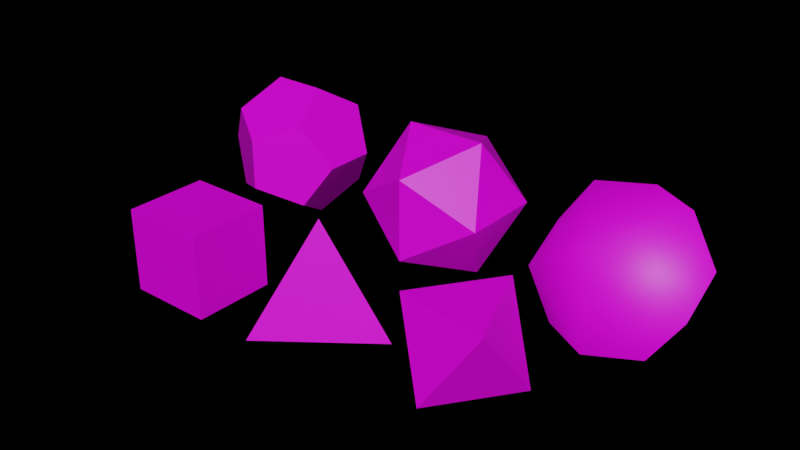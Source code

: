 # Source: dice_scene.blend  (saved by Blender 2.90.8; exported with 4.5.12 LTS)
import bpy
from mathutils import Matrix  # noqa: F401  (used for matrix-valued properties, if any)

bpy.ops.wm.read_factory_settings(use_empty=True)
scene = bpy.context.scene
scene.name = 'Scene'

# ---- collections
col_collection = bpy.data.collections.new('Collection'); scene.collection.children.link(col_collection)

# ---- images (referenced by path relative to the original .blend; pixels are not part of the script)
import os
ASSET_DIR = os.environ.get("B2B_ASSET_DIR", "")  # directory of the original .blend (textures are referenced by path, not embedded)
HERE = os.path.dirname(os.path.abspath(__file__))  # packed textures are extracted next to this script under _unpacked/

def load_image(name, relpath, width, height, colorspace="sRGB"):
    """Load a texture the original file referenced (path relative to the .blend, or extracted next to this script)."""
    p = next((c for c in (os.path.join(HERE, relpath), os.path.join(ASSET_DIR, relpath)) if relpath and os.path.exists(c)), "")
    if p:
        img = bpy.data.images.load(p, check_existing=True)
        img.name = name
    else:  # same state as the original file: an image datablock whose file is absent (Cycles renders it pink)
        img = bpy.data.images.new(name, width, height)
        img.source = "FILE"
        img.filepath = "//" + (relpath or name)
    img.colorspace_settings.name = colorspace
    return img
img_d6_texture_jpg = load_image('d6_Texture.jpg', 'd6_Texture.jpg', 1024, 1024, 'sRGB')
img_d4_texture_jpg = load_image('d4_Texture.jpg', 'd4_Texture.jpg', 1024, 1024, 'sRGB')
img_d8_texture_jpg = load_image('d8_Texture.jpg', 'd8_Texture.jpg', 1024, 1024, 'sRGB')
img_d12_texture_jpg = load_image('d12_Texture.jpg', 'd12_Texture.jpg', 1024, 1024, 'sRGB')
img_d20_texture_jpg = load_image('d20_Texture.jpg', 'd20_Texture.jpg', 1024, 1024, 'sRGB')
img_d10_texture_jpg = load_image('d10_Texture.jpg', 'd10_Texture.jpg', 1024, 1024, 'sRGB')

# ---- materials (node trees are filled in below, after node groups)
mat_blinn2sg = bpy.data.materials.new('blinn2SG')
mat_blinn2sg.use_transparent_shadow = False
mat_blinn3sg = bpy.data.materials.new('blinn3SG')
mat_blinn3sg.use_transparent_shadow = False
mat_blinn4sg = bpy.data.materials.new('blinn4SG')
mat_blinn4sg.use_transparent_shadow = False
mat_blinn5sg = bpy.data.materials.new('blinn5SG')
mat_blinn5sg.use_transparent_shadow = False
mat_blinn6sg = bpy.data.materials.new('blinn6SG')
mat_blinn6sg.use_transparent_shadow = False
mat_blinn7sg = bpy.data.materials.new('blinn7SG')
mat_blinn7sg.use_transparent_shadow = False

# ---- material node trees
mat_blinn2sg.use_nodes = True; mat_blinn2sg.node_tree.nodes.clear()
_N = mat_blinn2sg.node_tree.nodes; _L = mat_blinn2sg.node_tree.links
n0 = _N.new('ShaderNodeBsdfPrincipled'); n0.name = 'Principled BSDF'; n0.location = (10, 300)
n0.distribution = 'GGX'
n0.subsurface_method = 'BURLEY'
n0.inputs[3].default_value = 1.45
n0.inputs[27].default_value = (0.0, 0.0, 0.0, 1.0)
n0.inputs[28].default_value = 1.0
n1 = _N.new('ShaderNodeOutputMaterial'); n1.name = 'Material Output'; n1.location = (300, 300)
n2 = _N.new('ShaderNodeTexImage'); n2.name = 'Image Texture'; n2.location = (-280, 280)
n2.image = img_d6_texture_jpg
_L.new(n0.outputs[0], n1.inputs[0])
_L.new(n2.outputs[0], n0.inputs[0])
n1.is_active_output = True
mat_blinn3sg.use_nodes = True; mat_blinn3sg.node_tree.nodes.clear()
_N = mat_blinn3sg.node_tree.nodes; _L = mat_blinn3sg.node_tree.links
n0 = _N.new('ShaderNodeBsdfPrincipled'); n0.name = 'Principled BSDF'; n0.location = (10, 300)
n0.distribution = 'GGX'
n0.subsurface_method = 'BURLEY'
n0.inputs[3].default_value = 1.45
n0.inputs[27].default_value = (0.0, 0.0, 0.0, 1.0)
n0.inputs[28].default_value = 1.0
n1 = _N.new('ShaderNodeOutputMaterial'); n1.name = 'Material Output'; n1.location = (300, 300)
n2 = _N.new('ShaderNodeTexImage'); n2.name = 'Image Texture'; n2.location = (-280, 280)
n2.image = img_d4_texture_jpg
_L.new(n0.outputs[0], n1.inputs[0])
_L.new(n2.outputs[0], n0.inputs[0])
n1.is_active_output = True
mat_blinn4sg.use_nodes = True; mat_blinn4sg.node_tree.nodes.clear()
_N = mat_blinn4sg.node_tree.nodes; _L = mat_blinn4sg.node_tree.links
n0 = _N.new('ShaderNodeBsdfPrincipled'); n0.name = 'Principled BSDF'; n0.location = (10, 300)
n0.distribution = 'GGX'
n0.subsurface_method = 'BURLEY'
n0.inputs[3].default_value = 1.45
n0.inputs[27].default_value = (0.0, 0.0, 0.0, 1.0)
n0.inputs[28].default_value = 1.0
n1 = _N.new('ShaderNodeOutputMaterial'); n1.name = 'Material Output'; n1.location = (300, 300)
n2 = _N.new('ShaderNodeTexImage'); n2.name = 'Image Texture'; n2.location = (-280, 280)
n2.image = img_d8_texture_jpg
_L.new(n0.outputs[0], n1.inputs[0])
_L.new(n2.outputs[0], n0.inputs[0])
n1.is_active_output = True
mat_blinn5sg.use_nodes = True; mat_blinn5sg.node_tree.nodes.clear()
_N = mat_blinn5sg.node_tree.nodes; _L = mat_blinn5sg.node_tree.links
n0 = _N.new('ShaderNodeBsdfPrincipled'); n0.name = 'Principled BSDF'; n0.location = (10, 300)
n0.distribution = 'GGX'
n0.subsurface_method = 'BURLEY'
n0.inputs[3].default_value = 1.45
n0.inputs[27].default_value = (0.0, 0.0, 0.0, 1.0)
n0.inputs[28].default_value = 1.0
n1 = _N.new('ShaderNodeOutputMaterial'); n1.name = 'Material Output'; n1.location = (300, 300)
n2 = _N.new('ShaderNodeTexImage'); n2.name = 'Image Texture'; n2.location = (-280, 280)
n2.image = img_d12_texture_jpg
_L.new(n0.outputs[0], n1.inputs[0])
_L.new(n2.outputs[0], n0.inputs[0])
n1.is_active_output = True
mat_blinn6sg.use_nodes = True; mat_blinn6sg.node_tree.nodes.clear()
_N = mat_blinn6sg.node_tree.nodes; _L = mat_blinn6sg.node_tree.links
n0 = _N.new('ShaderNodeBsdfPrincipled'); n0.name = 'Principled BSDF'; n0.location = (10, 300)
n0.distribution = 'GGX'
n0.subsurface_method = 'BURLEY'
n0.inputs[3].default_value = 1.45
n0.inputs[27].default_value = (0.0, 0.0, 0.0, 1.0)
n0.inputs[28].default_value = 1.0
n1 = _N.new('ShaderNodeOutputMaterial'); n1.name = 'Material Output'; n1.location = (300, 300)
n2 = _N.new('ShaderNodeTexImage'); n2.name = 'Image Texture'; n2.location = (-280, 280)
n2.image = img_d20_texture_jpg
_L.new(n0.outputs[0], n1.inputs[0])
_L.new(n2.outputs[0], n0.inputs[0])
n1.is_active_output = True
mat_blinn7sg.use_nodes = True; mat_blinn7sg.node_tree.nodes.clear()
_N = mat_blinn7sg.node_tree.nodes; _L = mat_blinn7sg.node_tree.links
n0 = _N.new('ShaderNodeBsdfPrincipled'); n0.name = 'Principled BSDF'; n0.location = (10, 300)
n0.distribution = 'GGX'
n0.subsurface_method = 'BURLEY'
n0.inputs[3].default_value = 1.45
n0.inputs[27].default_value = (0.0, 0.0, 0.0, 1.0)
n0.inputs[28].default_value = 1.0
n1 = _N.new('ShaderNodeOutputMaterial'); n1.name = 'Material Output'; n1.location = (300, 300)
n2 = _N.new('ShaderNodeTexImage'); n2.name = 'Image Texture'; n2.location = (-280, 280)
n2.image = img_d10_texture_jpg
_L.new(n0.outputs[0], n1.inputs[0])
_L.new(n2.outputs[0], n0.inputs[0])
n1.is_active_output = True

# ---- world
world_world = bpy.data.worlds.new('World'); scene.world = world_world
world_world.use_nodes = True; world_world.node_tree.nodes.clear()
_N = world_world.node_tree.nodes; _L = world_world.node_tree.links
n0 = _N.new('ShaderNodeOutputWorld'); n0.name = 'World Output'; n0.location = (300, 300)
n1 = _N.new('ShaderNodeBackground'); n1.name = 'Background'; n1.location = (10, 300)
n1.inputs[0].default_value = (0.0, 0.0, 0.0, 1.0)
_L.new(n1.outputs[0], n0.inputs[0])
n0.is_active_output = True
world_world.color = (0.05088, 0.05088, 0.05088)
world_world.use_sun_shadow = False
world_world.sun_shadow_jitter_overblur = 0.0

# ---- meshes
me_dice_set = bpy.data.meshes.new('Dice Set')
me_dice_set.from_pydata([(-3.81, 0.01944, 3.716), (-1.781, 0.01944, 3.716), (-1.781, 1.993, 3.716), (-3.81, 1.993, 3.716), (-1.781, 1.993, 1.769), (-3.81, 1.993, 1.769), (-1.781, 0.01944, 1.769), (-3.81, 0.01944, 1.769), (-0.4383, 0.0372, 3.68), (1.929, 0.01473, 1.837), (0.3569, 2.54, 2.23), (-0.8443, 0.2455, 0.7154), (3.699, 0.004586, 3.199), (2.679, 1.852, 2.479), (2.891, 0.09481, 1.123), (4.074, 1.946, 0.7424), (5.095, 0.09867, 1.462), (4.883, 1.856, 2.818), (-3.819, 2.425, 0.1073), (-3.819, 1.188, 0.1073), (-2.819, 0.8065, -0.5108), (-2.201, 1.806, -0.8927), (-2.819, 2.806, -0.5108), (-3.201, 3.425, -1.511), (-4.437, 3.425, -1.511), (-4.819, 2.806, -0.5108), (-5.437, 1.806, -0.8927), (-4.819, 0.8065, -0.5108), (-4.437, 0.1885, -1.511), (-3.201, 0.1885, -1.511), (-3.819, 1.188, -3.129), (-3.819, 2.425, -3.129), (-2.819, 2.806, -2.511), (-2.201, 1.806, -2.129), (-2.819, 0.8065, -2.511), (-4.819, 0.8065, -2.511), (-5.437, 1.806, -2.129), (-4.819, 2.806, -2.511), (2.273, 1.759, -0.4908), (2.273, 1.759, -2.44), (1.671, 3.336, -1.465), (1.671, 0.1824, -1.465), (-0.8805, 1.759, -2.44), (-0.8805, 1.759, -0.4908), (-0.2782, 3.336, -1.465), (-0.2782, 0.1824, -1.465), (0.6962, 2.734, 0.1114), (0.6962, 2.734, -3.042), (0.6962, 0.7847, -3.042), (0.6962, 0.7847, 0.1114), (5.124, 0.05307, -0.2589), (6.252, 0.06128, -0.8761), (6.947, 1.131, -1.034), (5.12, 2.591, -0.02477), (3.992, 2.866, -2.289), (6.247, 2.87, -2.288), (5.12, 2.874, -2.906), (3.997, 0.05742, -0.8769), (5.124, 0.5719, -3.401), (6.946, 1.802, -2.13), (3.298, 1.125, -1.035), (3.297, 1.796, -2.132)], [], [(0, 1, 2, 3), (3, 2, 4, 5), (5, 4, 6, 7), (7, 6, 1, 0), (1, 6, 4, 2), (7, 0, 3, 5), (8, 9, 10), (8, 10, 11), (10, 9, 11), (9, 8, 11), (12, 13, 14), (13, 15, 14), (15, 16, 14), (16, 12, 14), (15, 13, 17), (13, 12, 17), (12, 16, 17), (16, 15, 17), (18, 19, 20, 21, 22), (18, 22, 23, 24, 25), (18, 25, 26, 27, 19), (19, 27, 28, 29, 20), (30, 31, 32, 33, 34), (30, 34, 29, 28, 35), (30, 35, 36, 37, 31), (37, 24, 23, 32, 31), (20, 29, 34, 33, 21), (21, 33, 32, 23, 22), (25, 24, 37, 36, 26), (26, 36, 35, 28, 27), (38, 39, 40), (38, 41, 39), (42, 43, 44), (43, 42, 45), (40, 44, 46), (44, 40, 47), (48, 47, 39), (47, 48, 42), (41, 45, 48), (45, 41, 49), (46, 49, 38), (49, 46, 43), (40, 39, 47), (38, 40, 46), (42, 44, 47), (44, 43, 46), (39, 41, 48), (41, 38, 49), (42, 48, 45), (43, 45, 49), (50, 51, 52, 53), (54, 53, 55, 56), (51, 50, 57, 58), (56, 55, 59, 58), (55, 53, 52, 59), (60, 53, 54, 61), (50, 53, 60, 57), (51, 58, 59, 52), (61, 58, 57, 60), (56, 58, 61, 54)])
me_dice_set.polygons.foreach_set('use_smooth', [0, 0, 0, 0, 0, 0, 0, 0, 0, 0, 0, 0, 0, 0, 0, 0, 0, 0, 0, 0, 0, 0, 0, 0, 0, 0, 0, 0, 0, 0, 0, 0, 0, 0, 0, 0, 0, 0, 0, 0, 0, 0, 0, 0, 0, 0, 0, 0, 0, 0, 1, 1, 1, 1, 1, 1, 1, 1, 1, 1])
me_dice_set.polygons.foreach_set('material_index', [0, 0, 0, 0, 0, 0, 1, 1, 1, 1, 2, 2, 2, 2, 2, 2, 2, 2, 3, 3, 3, 3, 3, 3, 3, 3, 3, 3, 3, 3, 4, 4, 4, 4, 4, 4, 4, 4, 4, 4, 4, 4, 4, 4, 4, 4, 4, 4, 4, 4, 5, 5, 5, 5, 5, 5, 5, 5, 5, 5])
_k = set([(50, 51), (50, 57), (51, 52), (52, 59), (54, 56), (54, 61), (55, 56), (55, 59), (57, 60), (60, 61)])
me_dice_set.attributes.new('sharp_edge', 'BOOLEAN', 'EDGE').data.foreach_set('value', [ (min(e.vertices), max(e.vertices)) in _k for e in me_dice_set.edges])
_uv = me_dice_set.uv_layers.new(name='UVMap')
_uv.uv.foreach_set('vector', [0.375, 0.0, 0.625, 0.0, 0.625, 0.25, 0.375, 0.25, 0.375, 0.25, 0.625, 0.25, 0.625, 0.5, 0.375, 0.5, 0.375, 0.5, 0.625, 0.5, 0.625, 0.75, 0.375, 0.75, 0.375, 0.75, 0.625, 0.75, 0.625, 1.0, 0.375, 1.0, 0.625, 0.0, 0.875, 0.0, 0.875, 0.25, 0.625, 0.25, 0.125, 0.0, 0.375, 0.0, 0.375, 0.25, 0.125, 0.25, 0.001868, 0.001992, 0.4624, 0.2679, 0.001868, 0.5337, 0.4699, 0.5337, 0.4699, 0.001992, 0.9041, 0.2679, 0.5017, 0.998, 0.5017, 0.5375, 0.9359, 0.8445, 0.496, 0.5375, 0.496, 0.998, 0.06179, 0.8445, 0.998, 0.6282, 0.6869, 0.5448, 0.9146, 0.317, 0.4529, 0.6282, 0.3696, 0.317, 0.6807, 0.4004, 0.3634, 0.317, 0.2801, 0.6282, 0.05229, 0.4004, 0.3131, 0.2297, 0.001992, 0.313, 0.08536, 0.001883, 0.631, 0.313, 0.3199, 0.2297, 0.5476, 0.001883, 0.08536, 0.9433, 0.001992, 0.6322, 0.3131, 0.7155, 0.3199, 0.6322, 0.631, 0.7155, 0.4032, 0.9433, 0.6375, 0.08526, 0.9487, 0.001883, 0.8653, 0.313, 0.001823, 0.2014, 0.001823, 0.04906, 0.1467, 0.001992, 0.2362, 0.1252, 0.1467, 0.2484, 0.2428, 0.1252, 0.3323, 0.001992, 0.4771, 0.04906, 0.4771, 0.2014, 0.3323, 0.2484, 0.7179, 0.2014, 0.5731, 0.2484, 0.4835, 0.1252, 0.5731, 0.001992, 0.7179, 0.04906, 0.4771, 0.6254, 0.3876, 0.7486, 0.2428, 0.7015, 0.2428, 0.5492, 0.3876, 0.5022, 0.9133, 0.2991, 0.9133, 0.4515, 0.7684, 0.4985, 0.6789, 0.3753, 0.7684, 0.2521, 0.4389, 0.3753, 0.5284, 0.2521, 0.6733, 0.2991, 0.6733, 0.4515, 0.5284, 0.4985, 0.1989, 0.2991, 0.3438, 0.2521, 0.4333, 0.3753, 0.3438, 0.4985, 0.1989, 0.4515, 0.1467, 0.7486, 0.001823, 0.7015, 0.001823, 0.5492, 0.1467, 0.5022, 0.2362, 0.6254, 0.5698, 0.998, 0.4288, 0.9403, 0.4402, 0.7884, 0.5882, 0.7523, 0.6682, 0.8818, 0.1838, 0.8818, 0.2639, 0.7523, 0.4118, 0.7884, 0.4232, 0.9403, 0.2823, 0.998, 0.582, 0.5022, 0.7229, 0.5599, 0.7116, 0.7118, 0.5636, 0.7479, 0.4835, 0.6184, 0.9133, 0.8678, 0.8332, 0.9973, 0.6852, 0.9612, 0.6738, 0.8093, 0.8148, 0.7516, 0.001992, 0.1894, 0.1179, 0.001833, 0.2195, 0.1942, 0.6311, 0.1894, 0.4136, 0.1942, 0.5152, 0.001833, 0.7534, 0.3459, 0.6375, 0.1584, 0.855, 0.1535, 0.998, 0.5064, 0.8821, 0.6939, 0.7805, 0.5016, 0.6807, 0.3499, 0.6807, 0.5703, 0.4931, 0.4601, 0.2995, 0.5703, 0.2995, 0.3499, 0.487, 0.4601, 0.2933, 0.3499, 0.2933, 0.5703, 0.1058, 0.4601, 0.001992, 0.7948, 0.001992, 0.5743, 0.1895, 0.6845, 0.3846, 0.5743, 0.3846, 0.7948, 0.1971, 0.6845, 0.7818, 0.9184, 0.7818, 0.6979, 0.9693, 0.8081, 0.392, 0.7948, 0.392, 0.5743, 0.5795, 0.6845, 0.7744, 0.6979, 0.7744, 0.9184, 0.5869, 0.8081, 0.2195, 0.1942, 0.1179, 0.001833, 0.3132, 0.04247, 0.001992, 0.1894, 0.2195, 0.1942, 0.1257, 0.3459, 0.7534, 0.3459, 0.855, 0.1535, 0.9488, 0.3052, 0.855, 0.1535, 0.6375, 0.1584, 0.7612, 0.001833, 0.5152, 0.001833, 0.4136, 0.1942, 0.3199, 0.04247, 0.4136, 0.1942, 0.6311, 0.1894, 0.5074, 0.3459, 0.8821, 0.6939, 0.6868, 0.6533, 0.7805, 0.5016, 0.998, 0.5064, 0.7805, 0.5016, 0.8743, 0.3499, 0.7579, 0.345, 0.899, 0.3192, 0.998, 0.423, 0.8023, 0.6175, 0.5206, 0.247, 0.6469, 0.001811, 0.7731, 0.247, 0.6469, 0.3152, 0.7497, 0.8426, 0.6235, 0.8836, 0.4972, 0.8426, 0.6235, 0.6307, 0.2421, 0.8816, 0.101, 0.9074, 0.001992, 0.8036, 0.2172, 0.6223, 0.2657, 0.3435, 0.2422, 0.6183, 0.03205, 0.4393, 0.123, 0.3284, 0.2718, 0.5074, 0.482, 0.3284, 0.5055, 0.6031, 0.3628, 0.6183, 0.7517, 0.3542, 0.7073, 0.6267, 0.5116, 0.4322, 0.6106, 0.3284, 0.001992, 0.247, 0.1833, 0.001811, 0.2538, 0.2658, 0.1228, 0.3244, 0.2614, 0.2658, 0.3319, 0.001811, 0.5132, 0.247, 0.3924, 0.3244, 0.2497, 0.8816, 0.2746, 0.6223, 0.4898, 0.8036, 0.3908, 0.9074])
me_dice_set.materials.append(mat_blinn2sg)
me_dice_set.materials.append(mat_blinn3sg)
me_dice_set.materials.append(mat_blinn4sg)
me_dice_set.materials.append(mat_blinn5sg)
me_dice_set.materials.append(mat_blinn6sg)
me_dice_set.materials.append(mat_blinn7sg)
me_dice_set.use_remesh_fix_poles = True
me_dice_set.use_remesh_preserve_attributes = False
me_dice_set.use_mirror_vertex_groups = False
me_dice_set.update()
me_dice_set.normals_split_custom_set([tuple(v) for v in zip(*[iter([0.0, 0.0, 1.0, 0.0, 0.0, 1.0, 0.0, 0.0, 1.0, 0.0, 0.0, 1.0, 0.0, 1.0, 0.0, 0.0, 1.0, 0.0, 0.0, 1.0, 0.0, 0.0, 1.0, 0.0, 0.0, 0.0, -1.0, 0.0, 0.0, -1.0, 0.0, 0.0, -1.0, 0.0, 0.0, -1.0, 0.0, -1.0, 0.0, 0.0, -1.0, 0.0, 0.0, -1.0, 0.0, 0.0, -1.0, 0.0, 1.0, 0.0, 0.0, 1.0, 0.0, 0.0, 1.0, 0.0, 0.0, 1.0, 0.0, 0.0, -1.0, 0.0, 0.0, -1.0, 0.0, 0.0, -1.0, 0.0, 0.0, -1.0, 0.0, 0.0, 0.596, 0.2525, 0.7622, 0.596, 0.2525, 0.7622, 0.596, 0.2525, 0.7622, -0.9133, 0.3781, 0.1516, -0.9133, 0.3781, 0.1516, -0.9133, 0.3781, 0.1516, 0.375, 0.3658, -0.8518, 0.375, 0.3658, -0.8518, 0.375, 0.3658, -0.8518, -0.0578, -0.9964, -0.06207, -0.0578, -0.9964, -0.06207, -0.0578, -0.9964, -0.06207, -0.8756, -0.3569, 0.3254, -0.8756, -0.3569, 0.3254, -0.8756, -0.3569, 0.3254, -0.7383, 0.3541, -0.5741, -0.7383, 0.3541, -0.5741, -0.7383, 0.3541, -0.5741, 0.1463, -0.288, -0.9464, 0.1463, -0.288, -0.9464, 0.1463, -0.288, -0.9464, 0.008977, -0.9989, -0.04691, 0.008977, -0.9989, -0.04691, 0.008977, -0.9989, -0.04691, -0.008967, 0.9989, 0.0469, -0.008967, 0.9989, 0.0469, -0.008967, 0.9989, 0.0469, -0.1463, 0.288, 0.9464, -0.1463, 0.288, 0.9464, -0.1463, 0.288, 0.9464, 0.7383, -0.354, 0.5741, 0.7383, -0.354, 0.5741, 0.7383, -0.354, 0.5741, 0.8756, 0.3569, -0.3254, 0.8756, 0.3569, -0.3254, 0.8756, 0.3569, -0.3254, 0.5257, 0.0, 0.8507, 0.5257, 0.0, 0.8507, 0.5257, 0.0, 0.8507, 0.5257, 0.0, 0.8507, 0.5257, 0.0, 0.8507, 0.0, 0.8507, 0.5257, 0.0, 0.8507, 0.5257, 0.0, 0.8507, 0.5257, 0.0, 0.8507, 0.5257, 0.0, 0.8507, 0.5257, -0.5257, -9.07e-08, 0.8507, -0.5257, -9.07e-08, 0.8507, -0.5257, -9.07e-08, 0.8507, -0.5257, -9.07e-08, 0.8507, -0.5257, -9.07e-08, 0.8507, 0.0, -0.8507, 0.5257, 0.0, -0.8507, 0.5257, 0.0, -0.8507, 0.5257, 0.0, -0.8507, 0.5257, 0.0, -0.8507, 0.5257, 0.5257, 0.0, -0.8507, 0.5257, 0.0, -0.8507, 0.5257, 0.0, -0.8507, 0.5257, 0.0, -0.8507, 0.5257, 0.0, -0.8507, 0.0, -0.8507, -0.5257, 0.0, -0.8507, -0.5257, 0.0, -0.8507, -0.5257, 0.0, -0.8507, -0.5257, 0.0, -0.8507, -0.5257, -0.5257, -9.07e-08, -0.8507, -0.5257, -9.07e-08, -0.8507, -0.5257, -9.07e-08, -0.8507, -0.5257, -9.07e-08, -0.8507, -0.5257, -9.07e-08, -0.8507, 0.0, 0.8507, -0.5257, 0.0, 0.8507, -0.5257, 0.0, 0.8507, -0.5257, 0.0, 0.8507, -0.5257, 0.0, 0.8507, -0.5257, 0.8507, -0.5257, 0.0, 0.8507, -0.5257, 0.0, 0.8507, -0.5257, 0.0, 0.8507, -0.5257, 0.0, 0.8507, -0.5257, 0.0, 0.8507, 0.5257, 0.0, 0.8507, 0.5257, 0.0, 0.8507, 0.5257, 0.0, 0.8507, 0.5257, 0.0, 0.8507, 0.5257, 0.0, -0.8507, 0.5257, 4.535e-08, -0.8507, 0.5257, 4.535e-08, -0.8507, 0.5257, 4.535e-08, -0.8507, 0.5257, 4.535e-08, -0.8507, 0.5257, 4.535e-08, -0.8507, -0.5257, 0.0, -0.8507, -0.5257, 0.0, -0.8507, -0.5257, 0.0, -0.8507, -0.5257, 0.0, -0.8507, -0.5257, 0.0, 0.9342, 0.3568, 0.0, 0.9342, 0.3568, 0.0, 0.9342, 0.3568, 0.0, 0.9342, -0.3568, 0.0, 0.9342, -0.3568, 0.0, 0.9342, -0.3568, 0.0, -0.9342, 0.3568, 0.0, -0.9342, 0.3568, 0.0, -0.9342, 0.3568, 0.0, -0.9342, -0.3568, 0.0, -0.9342, -0.3568, 0.0, -0.9342, -0.3568, 0.0, 0.0, 0.9342, 0.3568, 0.0, 0.9342, 0.3568, 0.0, 0.9342, 0.3568, 0.0, 0.9342, -0.3568, 0.0, 0.9342, -0.3568, 0.0, 0.9342, -0.3568, 0.3568, 0.0, -0.9342, 0.3568, 0.0, -0.9342, 0.3568, 0.0, -0.9342, -0.3568, 0.0, -0.9342, -0.3568, 0.0, -0.9342, -0.3568, 0.0, -0.9342, 0.0, -0.9342, -0.3568, 0.0, -0.9342, -0.3568, 0.0, -0.9342, -0.3568, 0.0, -0.9342, 0.3568, 0.0, -0.9342, 0.3568, 0.0, -0.9342, 0.3568, 0.3568, 0.0, 0.9342, 0.3568, 0.0, 0.9342, 0.3568, 0.0, 0.9342, -0.3568, 0.0, 0.9342, -0.3568, 0.0, 0.9342, -0.3568, 0.0, 0.9342, 0.5774, 0.5774, -0.5773, 0.5774, 0.5774, -0.5773, 0.5774, 0.5774, -0.5773, 0.5774, 0.5774, 0.5774, 0.5774, 0.5774, 0.5774, 0.5774, 0.5774, 0.5774, -0.5774, 0.5774, -0.5774, -0.5774, 0.5774, -0.5774, -0.5774, 0.5774, -0.5774, -0.5773, 0.5774, 0.5774, -0.5773, 0.5774, 0.5774, -0.5773, 0.5774, 0.5774, 0.5774, -0.5774, -0.5774, 0.5774, -0.5774, -0.5774, 0.5774, -0.5774, -0.5774, 0.5774, -0.5773, 0.5774, 0.5774, -0.5773, 0.5774, 0.5774, -0.5773, 0.5774, -0.5774, -0.5774, -0.5774, -0.5774, -0.5774, -0.5774, -0.5774, -0.5774, -0.5774, -0.5774, -0.5774, 0.5774, -0.5774, -0.5774, 0.5774, -0.5774, -0.5774, 0.5774, -0.00014, -0.1158, 0.9933, 0.4401, -0.1032, 0.892, 0.6415, 0.2632, 0.7206, -0.001279, 0.5852, 0.8109, -0.3988, 0.8739, 0.278, -0.001279, 0.5852, 0.8109, 0.3957, 0.8752, 0.2783, -0.001739, 0.9952, 0.09785, 0.3664, -0.8784, -0.3068, 0.001747, -0.9866, -0.1629, -0.3632, -0.8797, -0.3071, 0.00122, -0.5445, -0.8388, -2.544e-05, 0.2092, -0.9779, 0.4743, 0.185, -0.8607, 0.6781, -0.2669, -0.6848, 0.00122, -0.5445, -0.8388, 0.3957, 0.8752, 0.2783, -0.001279, 0.5852, 0.8109, 0.6415, 0.2632, 0.7206, 0.7118, 0.5763, 0.4016, -0.6428, 0.261, 0.7202, -0.001279, 0.5852, 0.8109, -0.3988, 0.8739, 0.278, -0.714, 0.5738, 0.4011, -0.00014, -0.1158, 0.9933, -0.001279, 0.5852, 0.8109, -0.6428, 0.261, 0.7202, -0.4404, -0.1047, 0.8917, 0.3664, -0.8784, -0.3068, 0.00122, -0.5445, -0.8388, 0.6781, -0.2669, -0.6848, 0.7076, -0.5766, -0.4085, -0.6767, -0.2692, -0.6853, 0.00122, -0.5445, -0.8388, -0.3632, -0.8797, -0.3071, -0.7053, -0.579, -0.409, -2.544e-05, 0.2092, -0.9779, 0.00122, -0.5445, -0.8388, -0.6767, -0.2692, -0.6853, -0.4744, 0.1834, -0.861])] * 3)])

# ---- objects
ob_dice_set = bpy.data.objects.new('Dice Set', me_dice_set)

# ---- transforms, parenting, visibility, modifiers, constraints
ob_dice_set.location = (0.0, 0.0, 0.0)
ob_dice_set.rotation_euler = (1.571, -0.0, 0.0)
ob_dice_set.lineart.crease_threshold = 0.0

# ---- collection membership
col_collection.objects.link(ob_dice_set)

# ---- scene / render settings (as saved in the file)
scene.frame_start = 1; scene.frame_end = 250; scene.frame_set(1)
scene.render.engine = 'BLENDER_EEVEE_NEXT'
scene.cycles.use_denoising = False
scene.cycles.samples = 128
scene.cycles.sampling_pattern = 'TABULATED_SOBOL'
scene.cycles.use_adaptive_sampling = False
scene.cycles.use_light_tree = False
scene.view_settings.view_transform = 'Filmic'
bpy.context.view_layer.update()

# ---- added for rendering (the .blend has no active camera and no usable light): camera, sun
cam_auto = bpy.data.cameras.new('AutoCamera')
cam_auto.lens = 50.0
cam_auto.sensor_width = 36.0
cam_auto.clip_end = 1000.0
ob_auto_camera = bpy.data.objects.new('AutoCamera', cam_auto)
scene.collection.objects.link(ob_auto_camera)
ob_auto_camera.location = (14.3437, -16.4641, 12.5855)
ob_auto_camera.rotation_euler = (1.09748, -7.21219e-08, 0.694738)
scene.camera = ob_auto_camera
light_auto_sun = bpy.data.lights.new('AutoSun', 'SUN')
light_auto_sun.energy = 3.0
light_auto_sun.angle = 0.0523599
ob_auto_sun = bpy.data.objects.new('AutoSun', light_auto_sun)
scene.collection.objects.link(ob_auto_sun)
ob_auto_sun.rotation_euler = (0.872665, 0.174533, 0.523599)
bpy.context.view_layer.update()
